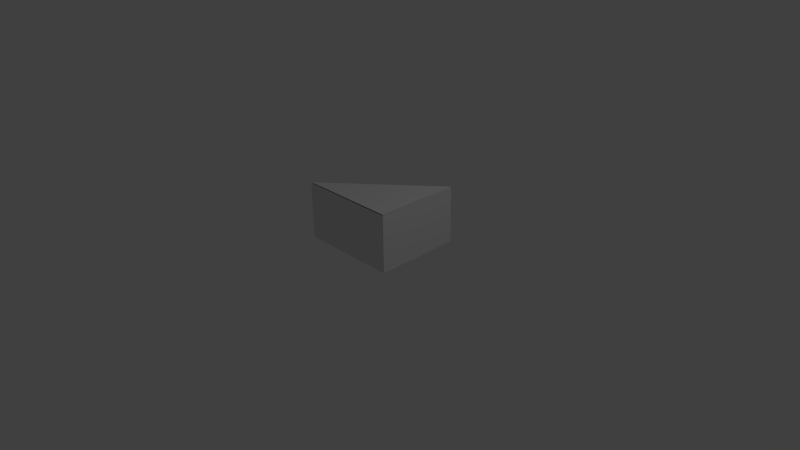 # Source: single.blend  (saved by Blender 2.69.0; exported with 4.5.12 LTS)
import bpy
from mathutils import Matrix  # noqa: F401  (used for matrix-valued properties, if any)

bpy.ops.wm.read_factory_settings(use_empty=True)
scene = bpy.context.scene
scene.name = 'Scene'

# ---- collections
col_collection_1 = bpy.data.collections.new('Collection 1'); scene.collection.children.link(col_collection_1)

# ---- world
world_world = bpy.data.worlds.new('World'); scene.world = world_world
world_world.color = (0.05088, 0.05088, 0.05088)
world_world.use_sun_shadow = False
world_world.sun_shadow_jitter_overblur = 0.0
world_world.cycles.sampling_method = 'MANUAL'
world_world.cycles.sample_map_resolution = 256

# ---- cameras
cam_camera = bpy.data.cameras.new('Camera')
cam_camera.clip_end = 100.0
cam_camera.lens = 35.0
cam_camera.sensor_width = 32.0
cam_camera.sensor_height = 18.0
cam_camera.ortho_scale = 7.314
cam_camera.dof.focus_distance = 0.0
cam_camera.dof.aperture_fstop = 128.0

# ---- lights
light_lamp = bpy.data.lights.new('Lamp', 'POINT')
light_lamp.transmission_factor = 0.0
light_lamp.cutoff_distance = 30.0
light_lamp.energy = 100.0
light_lamp.shadow_buffer_clip_start = 1.001
light_lamp.shadow_soft_size = 0.1
light_lamp.shadow_maximum_resolution = 0.006
light_lamp.use_absolute_resolution = True
light_lamp.cycles.use_multiple_importance_sampling = False

# ---- meshes
me_circle_001 = bpy.data.meshes.new('Circle.001')
me_circle_001.from_pydata([(0.0008836, -0.5, -0.01189), (-0.8741, -0.5, -0.01189), (0.0008836, -0.5, 0.7881), (-0.8741, -0.5, 0.7881), (-1.599e-07, -0.5, 0.0), (1.599e-07, -0.5, 0.8), (-1.599e-07, 1.0, 0.0), (1.599e-07, 1.0, 0.8), (0.0, 1.0, 0.8), (-0.866, -0.5, 0.8), (0.003657, -0.5, 0.8), (0.0, 1.0, 0.0), (-0.866, -0.5, 0.0), (0.003657, -0.5, 0.0)], [], [(1, 0, 2, 3), (5, 4, 6, 7), (9, 10, 8), (12, 13, 11), (3, 7, 6, 1)])
me_circle_001.use_remesh_preserve_volume = False
me_circle_001.use_remesh_preserve_attributes = False
me_circle_001.use_mirror_vertex_groups = False
me_circle_001.update()

# ---- objects
ob_circle = bpy.data.objects.new('Circle', me_circle_001)
ob_lamp = bpy.data.objects.new('Lamp', light_lamp)
ob_camera = bpy.data.objects.new('Camera', cam_camera)

# ---- transforms, parenting, visibility, modifiers, constraints
ob_circle.location = (0.3501, 0.2572, -0.07215)
ob_circle.scale = (1.6, 0.8, 1.0)
ob_circle.lineart.crease_threshold = 0.0
ob_lamp.location = (4.076, 1.005, 5.904)
ob_lamp.rotation_euler = (0.6503, 0.05522, 1.866)
ob_lamp.lock_rotations_4d = False
ob_lamp.empty_display_type = 'ARROWS'
ob_lamp.color = (0.0, 0.0, 0.0, 0.0)
ob_lamp.lineart.crease_threshold = 0.0
ob_camera.location = (7.481, -6.508, 5.344)
ob_camera.rotation_euler = (1.109, 0.01082, 0.8149)
ob_camera.lock_rotations_4d = False
ob_camera.empty_display_type = 'ARROWS'
ob_camera.color = (0.0, 0.0, 0.0, 0.0)
ob_camera.display_type = 'WIRE'
ob_camera.lineart.crease_threshold = 0.0

# ---- collection membership
col_collection_1.objects.link(ob_circle)
col_collection_1.objects.link(ob_lamp)
col_collection_1.objects.link(ob_camera)

# ---- scene / render settings (as saved in the file)
scene.camera = ob_camera
scene.frame_start = 1; scene.frame_end = 250; scene.frame_set(77)
scene.render.engine = 'BLENDER_EEVEE_NEXT'
scene.render.image_settings.compression = 90
scene.render.resolution_percentage = 50
scene.render.dither_intensity = 0.0
scene.cycles.use_denoising = False
scene.cycles.samples = 10
scene.cycles.sampling_pattern = 'TABULATED_SOBOL'
scene.cycles.light_sampling_threshold = 0.0
scene.cycles.use_adaptive_sampling = False
scene.cycles.use_light_tree = False
scene.cycles.blur_glossy = 0.0
scene.cycles.volume_bounces = 1
scene.cycles.pixel_filter_type = 'GAUSSIAN'
scene.cycles.sample_clamp_indirect = 0.0
scene.view_settings.view_transform = 'Standard'
bpy.context.view_layer.update()
